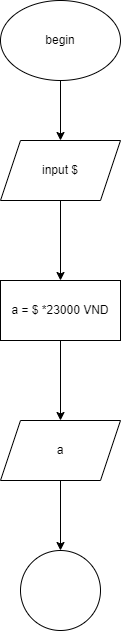

The diagram above was exported from draw.io. Its source (the exported page's mxGraphModel, read from the mxfile embedded in the PNG):
<mxGraphModel dx="651" dy="704" grid="1" gridSize="10" guides="1" tooltips="1" connect="1" arrows="1" fold="1" page="1" pageScale="1" pageWidth="827" pageHeight="1169" math="0" shadow="0">
  <root>
    <mxCell id="0" />
    <mxCell id="1" parent="0" />
    <mxCell id="reYsk0mfcZW3Z4IEKH8D-50" value="" style="edgeStyle=orthogonalEdgeStyle;rounded=0;orthogonalLoop=1;jettySize=auto;html=1;" edge="1" parent="1" source="reYsk0mfcZW3Z4IEKH8D-16" target="reYsk0mfcZW3Z4IEKH8D-57">
      <mxGeometry relative="1" as="geometry">
        <mxPoint x="390" y="190" as="targetPoint" />
      </mxGeometry>
    </mxCell>
    <mxCell id="reYsk0mfcZW3Z4IEKH8D-16" value="begin" style="ellipse;whiteSpace=wrap;html=1;" vertex="1" parent="1">
      <mxGeometry x="330" y="20" width="120" height="80" as="geometry" />
    </mxCell>
    <mxCell id="reYsk0mfcZW3Z4IEKH8D-59" value="" style="edgeStyle=orthogonalEdgeStyle;rounded=0;orthogonalLoop=1;jettySize=auto;html=1;" edge="1" parent="1" source="reYsk0mfcZW3Z4IEKH8D-57" target="reYsk0mfcZW3Z4IEKH8D-58">
      <mxGeometry relative="1" as="geometry" />
    </mxCell>
    <mxCell id="reYsk0mfcZW3Z4IEKH8D-57" value="input $" style="shape=parallelogram;perimeter=parallelogramPerimeter;whiteSpace=wrap;html=1;fixedSize=1;" vertex="1" parent="1">
      <mxGeometry x="330" y="160" width="120" height="60" as="geometry" />
    </mxCell>
    <mxCell id="reYsk0mfcZW3Z4IEKH8D-61" value="" style="edgeStyle=orthogonalEdgeStyle;rounded=0;orthogonalLoop=1;jettySize=auto;html=1;" edge="1" parent="1" source="reYsk0mfcZW3Z4IEKH8D-58" target="reYsk0mfcZW3Z4IEKH8D-60">
      <mxGeometry relative="1" as="geometry" />
    </mxCell>
    <mxCell id="reYsk0mfcZW3Z4IEKH8D-58" value="a = $ *23000 VND" style="whiteSpace=wrap;html=1;" vertex="1" parent="1">
      <mxGeometry x="330" y="300" width="120" height="60" as="geometry" />
    </mxCell>
    <mxCell id="reYsk0mfcZW3Z4IEKH8D-63" value="" style="edgeStyle=orthogonalEdgeStyle;rounded=0;orthogonalLoop=1;jettySize=auto;html=1;" edge="1" parent="1" source="reYsk0mfcZW3Z4IEKH8D-60" target="reYsk0mfcZW3Z4IEKH8D-62">
      <mxGeometry relative="1" as="geometry" />
    </mxCell>
    <mxCell id="reYsk0mfcZW3Z4IEKH8D-60" value="a" style="shape=parallelogram;perimeter=parallelogramPerimeter;whiteSpace=wrap;html=1;fixedSize=1;" vertex="1" parent="1">
      <mxGeometry x="330" y="440" width="120" height="60" as="geometry" />
    </mxCell>
    <mxCell id="reYsk0mfcZW3Z4IEKH8D-62" value="" style="ellipse;whiteSpace=wrap;html=1;" vertex="1" parent="1">
      <mxGeometry x="350" y="570" width="80" height="80" as="geometry" />
    </mxCell>
  </root>
</mxGraphModel>